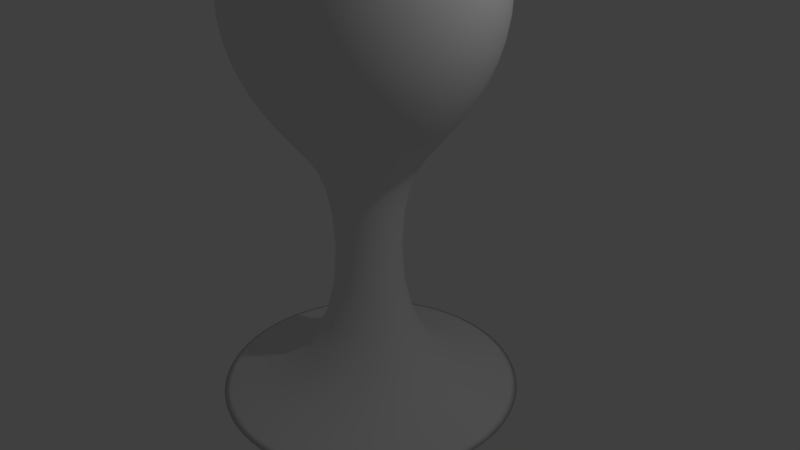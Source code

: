 # Source: Verre1.blend  (saved by Blender 2.79.0; exported with 4.5.12 LTS)
import bpy
from mathutils import Matrix  # noqa: F401  (used for matrix-valued properties, if any)

bpy.ops.wm.read_factory_settings(use_empty=True)
scene = bpy.context.scene
scene.name = 'Scene'

# ---- collections
col_collection_1 = bpy.data.collections.new('Collection 1'); scene.collection.children.link(col_collection_1)

# ---- materials (node trees are filled in below, after node groups)
mat_material = bpy.data.materials.new('Material')
mat_material.alpha_threshold = 0.0
mat_material.use_transparent_shadow = False
mat_material.roughness = 0.5
mat_material.line_color = (0.0, 0.0, 0.0, 1.0)

# ---- material node trees

# ---- world
world_world = bpy.data.worlds.new('World'); scene.world = world_world
world_world.color = (0.05088, 0.05088, 0.05088)
world_world.use_sun_shadow = False
world_world.sun_shadow_jitter_overblur = 0.0
world_world.cycles.sampling_method = 'MANUAL'

# ---- cameras
cam_camera = bpy.data.cameras.new('Camera')
cam_camera.clip_end = 100.0
cam_camera.lens = 35.0
cam_camera.sensor_width = 32.0
cam_camera.sensor_height = 18.0
cam_camera.ortho_scale = 7.314
cam_camera.dof.focus_distance = 0.0
cam_camera.dof.aperture_fstop = 128.0

# ---- lights
light_lamp = bpy.data.lights.new('Lamp', 'POINT')
light_lamp.transmission_factor = 0.0
light_lamp.cutoff_distance = 30.0
light_lamp.energy = 100.0
light_lamp.shadow_buffer_clip_start = 1.001
light_lamp.shadow_soft_size = 0.1
light_lamp.shadow_maximum_resolution = 0.006
light_lamp.use_absolute_resolution = True

# ---- meshes
me_cube = bpy.data.meshes.new('Cube')
me_cube.from_pydata([(-3.725e-08, -2.98e-08, -1.926), (2.963, -2.549e-08, -1.958), (0.4386, -5.136e-08, -1.765), (0.3744, -4.222e-07, 0.9949), (0.8879, -4.941e-07, 1.53), (1.551, -6.062e-07, 2.364), (1.787, -7.384e-07, 3.348), (1.53, -8.965e-07, 4.525), (1.359, -8.074e-07, 3.862), (1.508, -7.327e-07, 3.306), (1.508, -7.327e-07, 3.306), (1.294, -6.464e-07, 2.664), (1.294, -6.464e-07, 2.664), (0.6954, -5.516e-07, 1.958), (0.6954, -5.516e-07, 1.958), (0.1391, -5.199e-07, 1.722), (0.0107, -5.171e-07, 1.701)], [(0, 1), (1, 2), (2, 3), (3, 4), (4, 5), (5, 6), (6, 7), (7, 8), (8, 9), (9, 10), (10, 11), (11, 12), (12, 13), (13, 14), (14, 15), (15, 16)], [])
me_cube.materials.append(mat_material)
me_cube.use_remesh_preserve_volume = False
me_cube.use_remesh_preserve_attributes = False
me_cube.use_mirror_vertex_groups = False
me_cube.update()

# ---- objects
ob_cube = bpy.data.objects.new('Cube', me_cube)
ob_lamp = bpy.data.objects.new('Lamp', light_lamp)
ob_camera = bpy.data.objects.new('Camera', cam_camera)

# ---- transforms, parenting, visibility, modifiers, constraints
ob_cube.location = (0.0, 0.0, 0.0)
ob_cube.lock_rotations_4d = False
ob_cube.empty_display_type = 'ARROWS'
ob_cube.lineart.crease_threshold = 0.0
_m = ob_cube.modifiers.new('Screw', 'SCREW')
_m = ob_cube.modifiers.new('Subsurf', 'SUBSURF')
_m.uv_smooth = 'PRESERVE_CORNERS'
_m.quality = 2
_m.levels = 3
_m.show_only_control_edges = False
ob_lamp.location = (4.076, 1.005, 5.904)
ob_lamp.rotation_euler = (0.6503, 0.05522, 1.866)
ob_lamp.lock_rotations_4d = False
ob_lamp.empty_display_type = 'ARROWS'
ob_lamp.color = (0.0, 0.0, 0.0, 0.0)
ob_lamp.lineart.crease_threshold = 0.0
ob_camera.location = (7.481, -6.508, 5.344)
ob_camera.rotation_euler = (1.109, 0.0, 0.8149)
ob_camera.lock_rotations_4d = False
ob_camera.empty_display_type = 'ARROWS'
ob_camera.color = (0.0, 0.0, 0.0, 0.0)
ob_camera.display_type = 'WIRE'
ob_camera.lineart.crease_threshold = 0.0

# ---- collection membership
col_collection_1.objects.link(ob_cube)
col_collection_1.objects.link(ob_lamp)
col_collection_1.objects.link(ob_camera)

# ---- scene / render settings (as saved in the file)
scene.camera = ob_camera
scene.frame_start = 1; scene.frame_end = 250; scene.frame_set(1)
scene.render.engine = 'BLENDER_EEVEE_NEXT'
scene.render.resolution_percentage = 50
scene.render.dither_intensity = 0.0
scene.cycles.use_denoising = False
scene.cycles.samples = 128
scene.cycles.sampling_pattern = 'TABULATED_SOBOL'
scene.cycles.use_adaptive_sampling = False
scene.cycles.use_light_tree = False
scene.cycles.blur_glossy = 0.0
scene.cycles.sample_clamp_indirect = 0.0
scene.view_settings.view_transform = 'Standard'
bpy.context.view_layer.update()
